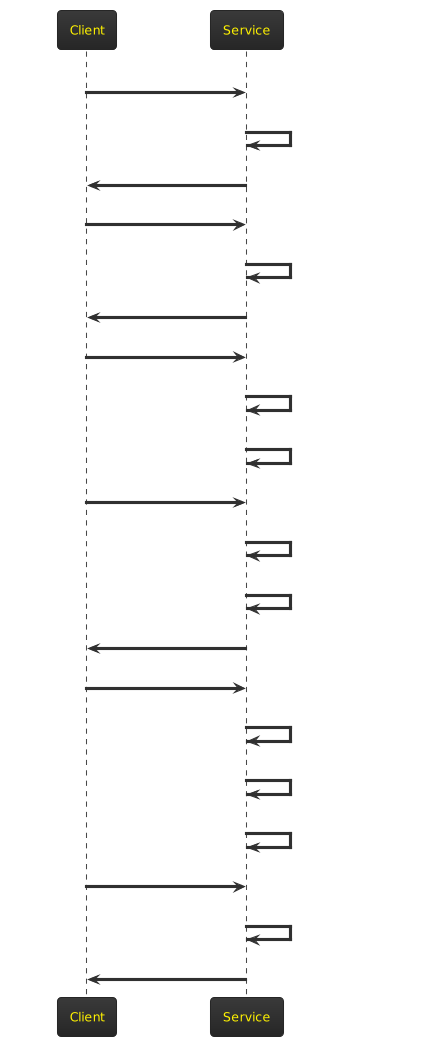

The diagram above was rendered by PlantUML. Its source (embedded in the PNG):
@startuml
!theme black-knight
Client-> Service : Retrieve Products 
Service -> Service : Search Products
Service -> Client : Return Products
Client -> Service : Create Cart
Service -> Service : Save Cart
Service -> Client : Return Cart Id
Client -> Service : Add item to Carts
Service -> Service : Validate Stock
Service -> Service : Update Cart
Client -> Service  : Create Order
Service -> Service : Update Total Price
Service -> Service : Save Order
Service -> Client : Return Order Id
Client -> Service : Make Payment
Service -> Service : Make Payment
Service -> Service : Update Product Stock
Service -> Service : Update Order Payment Info
Client -> Service : Retrieve Order
Service -> Service : Search Order
Service -> Client : Return Order
@enduml